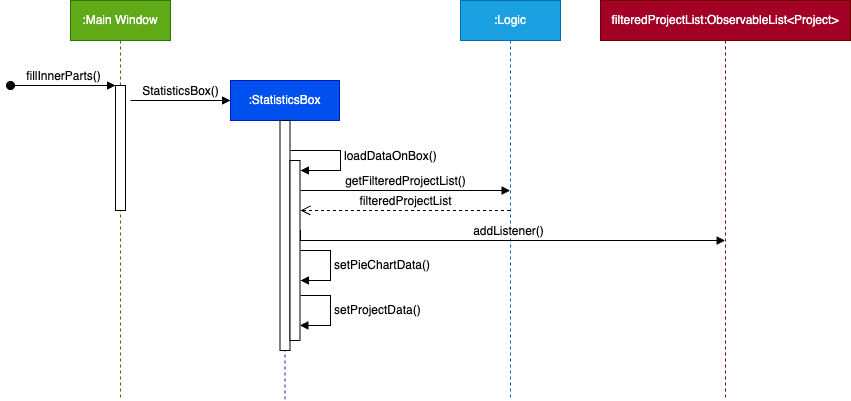

The diagram above was exported from draw.io. Its source (the exported page's mxGraphModel, read from the mxfile embedded in the PNG):
<mxGraphModel dx="930" dy="534" grid="1" gridSize="10" guides="1" tooltips="1" connect="1" arrows="1" fold="1" page="1" pageScale="1" pageWidth="827" pageHeight="1169" math="0" shadow="0">
  <root>
    <mxCell id="0" />
    <mxCell id="1" parent="0" />
    <mxCell id="mPwqOLQB3Q7tl5aRfWxd-8" value=":Main Window" style="shape=umlLifeline;perimeter=lifelinePerimeter;whiteSpace=wrap;html=1;container=1;dropTarget=0;collapsible=0;recursiveResize=0;outlineConnect=0;portConstraint=eastwest;newEdgeStyle={&quot;edgeStyle&quot;:&quot;elbowEdgeStyle&quot;,&quot;elbow&quot;:&quot;vertical&quot;,&quot;curved&quot;:0,&quot;rounded&quot;:0};rounded=0;shadow=0;glass=0;fontFamily=Helvetica;fontSize=12;fillColor=#60a917;strokeColor=#2D7600;fontColor=#ffffff;" vertex="1" parent="1">
      <mxGeometry x="100" y="200" width="100" height="400" as="geometry" />
    </mxCell>
    <mxCell id="mPwqOLQB3Q7tl5aRfWxd-9" value="" style="html=1;points=[];perimeter=orthogonalPerimeter;outlineConnect=0;targetShapes=umlLifeline;portConstraint=eastwest;newEdgeStyle={&quot;edgeStyle&quot;:&quot;elbowEdgeStyle&quot;,&quot;elbow&quot;:&quot;vertical&quot;,&quot;curved&quot;:0,&quot;rounded&quot;:0};rounded=0;shadow=0;glass=0;strokeColor=default;fontFamily=Helvetica;fontSize=12;fontColor=default;fillColor=default;labelBackgroundColor=default;" vertex="1" parent="mPwqOLQB3Q7tl5aRfWxd-8">
      <mxGeometry x="45" y="85" width="10" height="125" as="geometry" />
    </mxCell>
    <mxCell id="mPwqOLQB3Q7tl5aRfWxd-10" value="fillInnerParts()" style="html=1;verticalAlign=bottom;startArrow=oval;endArrow=block;startSize=8;edgeStyle=elbowEdgeStyle;elbow=vertical;curved=0;rounded=0;fontFamily=Helvetica;fontSize=12;fontColor=default;labelBackgroundColor=default;" edge="1" target="mPwqOLQB3Q7tl5aRfWxd-9" parent="mPwqOLQB3Q7tl5aRfWxd-8">
      <mxGeometry relative="1" as="geometry">
        <mxPoint x="-60" y="85" as="sourcePoint" />
      </mxGeometry>
    </mxCell>
    <mxCell id="mPwqOLQB3Q7tl5aRfWxd-11" value=":StatisticsBox" style="shape=umlLifeline;perimeter=lifelinePerimeter;whiteSpace=wrap;html=1;container=1;dropTarget=0;collapsible=0;recursiveResize=0;outlineConnect=0;portConstraint=eastwest;newEdgeStyle={&quot;edgeStyle&quot;:&quot;elbowEdgeStyle&quot;,&quot;elbow&quot;:&quot;vertical&quot;,&quot;curved&quot;:0,&quot;rounded&quot;:0};rounded=0;shadow=0;glass=0;strokeColor=#001DBC;fontFamily=Helvetica;fontSize=12;fillColor=#0050ef;fontColor=#ffffff;" vertex="1" parent="1">
      <mxGeometry x="260" y="280" width="109" height="320" as="geometry" />
    </mxCell>
    <mxCell id="mPwqOLQB3Q7tl5aRfWxd-12" value="" style="html=1;points=[];perimeter=orthogonalPerimeter;outlineConnect=0;targetShapes=umlLifeline;portConstraint=eastwest;newEdgeStyle={&quot;edgeStyle&quot;:&quot;elbowEdgeStyle&quot;,&quot;elbow&quot;:&quot;vertical&quot;,&quot;curved&quot;:0,&quot;rounded&quot;:0};rounded=0;shadow=0;glass=0;strokeColor=default;fontFamily=Helvetica;fontSize=12;fontColor=default;fillColor=default;" vertex="1" parent="mPwqOLQB3Q7tl5aRfWxd-11">
      <mxGeometry x="49.5" y="40" width="10" height="230" as="geometry" />
    </mxCell>
    <mxCell id="mPwqOLQB3Q7tl5aRfWxd-15" value="" style="html=1;points=[];perimeter=orthogonalPerimeter;outlineConnect=0;targetShapes=umlLifeline;portConstraint=eastwest;newEdgeStyle={&quot;edgeStyle&quot;:&quot;elbowEdgeStyle&quot;,&quot;elbow&quot;:&quot;vertical&quot;,&quot;curved&quot;:0,&quot;rounded&quot;:0};rounded=0;shadow=0;glass=0;strokeColor=default;fontFamily=Helvetica;fontSize=12;fontColor=default;fillColor=default;movable=1;resizable=1;rotatable=1;deletable=1;editable=1;locked=0;connectable=1;" vertex="1" parent="mPwqOLQB3Q7tl5aRfWxd-11">
      <mxGeometry x="59.5" y="80" width="10" height="180" as="geometry" />
    </mxCell>
    <mxCell id="mPwqOLQB3Q7tl5aRfWxd-16" value="loadDataOnBox()" style="html=1;align=left;spacingLeft=2;endArrow=block;rounded=0;edgeStyle=orthogonalEdgeStyle;curved=0;rounded=0;fontFamily=Helvetica;fontSize=12;fontColor=default;movable=1;resizable=1;rotatable=1;deletable=1;editable=1;locked=0;connectable=1;" edge="1" parent="mPwqOLQB3Q7tl5aRfWxd-11">
      <mxGeometry x="0.0106" relative="1" as="geometry">
        <mxPoint x="60" y="70" as="sourcePoint" />
        <Array as="points">
          <mxPoint x="110" y="70" />
          <mxPoint x="110" y="90" />
        </Array>
        <mxPoint x="70" y="90" as="targetPoint" />
        <mxPoint as="offset" />
      </mxGeometry>
    </mxCell>
    <mxCell id="mPwqOLQB3Q7tl5aRfWxd-18" value="filteredProjectList:ObservableList&amp;lt;Project&amp;gt;" style="shape=umlLifeline;perimeter=lifelinePerimeter;whiteSpace=wrap;html=1;container=1;dropTarget=0;collapsible=0;recursiveResize=0;outlineConnect=0;portConstraint=eastwest;newEdgeStyle={&quot;edgeStyle&quot;:&quot;elbowEdgeStyle&quot;,&quot;elbow&quot;:&quot;vertical&quot;,&quot;curved&quot;:0,&quot;rounded&quot;:0};rounded=0;shadow=0;glass=0;strokeColor=#6F0000;fontFamily=Helvetica;fontSize=12;fillColor=#a20025;fontColor=#ffffff;" vertex="1" parent="1">
      <mxGeometry x="630" y="200" width="250" height="400" as="geometry" />
    </mxCell>
    <mxCell id="mPwqOLQB3Q7tl5aRfWxd-19" value=":Logic" style="shape=umlLifeline;perimeter=lifelinePerimeter;whiteSpace=wrap;html=1;container=1;dropTarget=0;collapsible=0;recursiveResize=0;outlineConnect=0;portConstraint=eastwest;newEdgeStyle={&quot;edgeStyle&quot;:&quot;elbowEdgeStyle&quot;,&quot;elbow&quot;:&quot;vertical&quot;,&quot;curved&quot;:0,&quot;rounded&quot;:0};rounded=0;shadow=0;glass=0;strokeColor=#006EAF;fontFamily=Helvetica;fontSize=12;fillColor=#1ba1e2;fontColor=#ffffff;" vertex="1" parent="1">
      <mxGeometry x="490" y="200" width="100" height="400" as="geometry" />
    </mxCell>
    <mxCell id="mPwqOLQB3Q7tl5aRfWxd-20" value="getFilteredProjectList()" style="html=1;verticalAlign=bottom;endArrow=block;edgeStyle=elbowEdgeStyle;elbow=vertical;curved=0;rounded=0;fontFamily=Helvetica;fontSize=12;fontColor=default;" edge="1" parent="1" target="mPwqOLQB3Q7tl5aRfWxd-19">
      <mxGeometry width="80" relative="1" as="geometry">
        <mxPoint x="330" y="390" as="sourcePoint" />
        <mxPoint x="410" y="390" as="targetPoint" />
      </mxGeometry>
    </mxCell>
    <mxCell id="mPwqOLQB3Q7tl5aRfWxd-21" value="filteredProjectList" style="html=1;verticalAlign=bottom;endArrow=open;dashed=1;endSize=8;edgeStyle=elbowEdgeStyle;elbow=vertical;curved=0;rounded=0;fontFamily=Helvetica;fontSize=12;fontColor=default;" edge="1" parent="1" source="mPwqOLQB3Q7tl5aRfWxd-19">
      <mxGeometry relative="1" as="geometry">
        <mxPoint x="410" y="410.43" as="sourcePoint" />
        <mxPoint x="330" y="410.43" as="targetPoint" />
      </mxGeometry>
    </mxCell>
    <mxCell id="mPwqOLQB3Q7tl5aRfWxd-22" value="addListener()" style="html=1;verticalAlign=bottom;endArrow=block;edgeStyle=elbowEdgeStyle;elbow=vertical;curved=0;rounded=0;fontFamily=Helvetica;fontSize=12;fontColor=default;" edge="1" parent="1" target="mPwqOLQB3Q7tl5aRfWxd-18">
      <mxGeometry x="0.0016" width="80" relative="1" as="geometry">
        <mxPoint x="330" y="429.52" as="sourcePoint" />
        <mxPoint x="430" y="430" as="targetPoint" />
        <Array as="points">
          <mxPoint x="620" y="440" />
        </Array>
        <mxPoint as="offset" />
      </mxGeometry>
    </mxCell>
    <mxCell id="mPwqOLQB3Q7tl5aRfWxd-25" value="setProjectData()" style="html=1;align=left;spacingLeft=2;endArrow=block;rounded=0;edgeStyle=orthogonalEdgeStyle;curved=0;rounded=0;fontFamily=Helvetica;fontSize=12;fontColor=default;" edge="1" target="mPwqOLQB3Q7tl5aRfWxd-15" parent="1">
      <mxGeometry relative="1" as="geometry">
        <mxPoint x="330" y="495" as="sourcePoint" />
        <Array as="points">
          <mxPoint x="360" y="495" />
          <mxPoint x="360" y="525" />
        </Array>
        <mxPoint x="335" y="525" as="targetPoint" />
      </mxGeometry>
    </mxCell>
    <mxCell id="mPwqOLQB3Q7tl5aRfWxd-26" value="setPieChartData()" style="html=1;align=left;spacingLeft=2;endArrow=block;rounded=0;edgeStyle=orthogonalEdgeStyle;curved=0;rounded=0;fontFamily=Helvetica;fontSize=12;fontColor=default;" edge="1" parent="1">
      <mxGeometry relative="1" as="geometry">
        <mxPoint x="330" y="450" as="sourcePoint" />
        <Array as="points">
          <mxPoint x="360" y="450" />
          <mxPoint x="360" y="480" />
        </Array>
        <mxPoint x="330" y="480" as="targetPoint" />
      </mxGeometry>
    </mxCell>
    <mxCell id="mPwqOLQB3Q7tl5aRfWxd-27" value="StatisticsBox()" style="html=1;verticalAlign=bottom;endArrow=block;edgeStyle=elbowEdgeStyle;elbow=vertical;curved=0;rounded=0;fontFamily=Helvetica;fontSize=12;fontColor=default;" edge="1" parent="1">
      <mxGeometry width="80" relative="1" as="geometry">
        <mxPoint x="160" y="300" as="sourcePoint" />
        <mxPoint x="260" y="300" as="targetPoint" />
      </mxGeometry>
    </mxCell>
  </root>
</mxGraphModel>